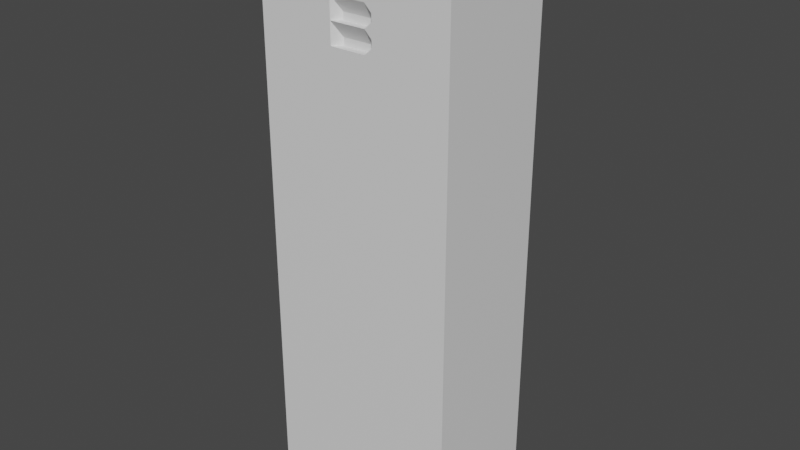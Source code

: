 # Source: Locker.blend  (saved by Blender 3.3.6; exported with 4.5.12 LTS)
import bpy
from mathutils import Matrix  # noqa: F401  (used for matrix-valued properties, if any)

bpy.ops.wm.read_factory_settings(use_empty=True)
scene = bpy.context.scene
scene.name = 'Scene'

# ---- collections
col_collection = bpy.data.collections.new('Collection'); scene.collection.children.link(col_collection)

# ---- materials (node trees are filled in below, after node groups)
mat_material = bpy.data.materials.new('Material')
mat_material.alpha_threshold = 0.0
mat_material.use_transparent_shadow = False
mat_material.roughness = 0.5
mat_material.line_color = (0.0, 0.0, 0.0, 1.0)

# ---- material node trees
mat_material.use_nodes = True; mat_material.node_tree.nodes.clear()
_N = mat_material.node_tree.nodes; _L = mat_material.node_tree.links
n0 = _N.new('ShaderNodeOutputMaterial'); n0.name = 'Material Output'; n0.location = (300, 300)
n1 = _N.new('ShaderNodeBsdfPrincipled'); n1.name = 'Principled BSDF'; n1.location = (10, 300)
n1.distribution = 'GGX'
n1.subsurface_method = 'RANDOM_WALK_SKIN'
n1.inputs[3].default_value = 1.45
n1.inputs[27].default_value = (0.0, 0.0, 0.0, 1.0)
n1.inputs[28].default_value = 1.0
_L.new(n1.outputs[0], n0.inputs[0])
n0.is_active_output = True

# ---- world
world_world = bpy.data.worlds.new('World'); scene.world = world_world
world_world.use_nodes = True; world_world.node_tree.nodes.clear()
_N = world_world.node_tree.nodes; _L = world_world.node_tree.links
n0 = _N.new('ShaderNodeOutputWorld'); n0.name = 'World Output'; n0.location = (300, 300)
n1 = _N.new('ShaderNodeBackground'); n1.name = 'Background'; n1.location = (10, 300)
n1.inputs[0].default_value = (0.05088, 0.05088, 0.05088, 1.0)
_L.new(n1.outputs[0], n0.inputs[0])
n0.is_active_output = True
world_world.color = (0.05088, 0.05088, 0.05088)
world_world.use_sun_shadow = False
world_world.sun_shadow_jitter_overblur = 0.0

# ---- meshes
me_cube = bpy.data.meshes.new('Cube')
me_cube.from_pydata([(1.0, 1.0, 1.0), (1.0, 1.0, -1.0), (0.2964, -1.0, 0.7951), (0.2964, -1.0, 0.598), (-1.0, 1.0, 1.0), (-1.0, 1.0, -1.0), (-0.2964, -1.0, 0.7951), (-0.2964, -1.0, 0.598), (-1.0, -1.0, -1.0), (-1.0, -1.0, 1.0), (1.0, -1.0, 1.0), (1.0, -1.0, -1.0), (-0.2964, -1.0, 0.6965), (0.2964, -1.0, 0.6965), (0.0, -1.0, 0.7951), (0.0, -1.0, 0.598), (0.0, -1.0, 0.6965), (-0.2964, -1.0, 0.7458), (0.2964, -1.0, 0.6473), (-0.1482, -1.0, 0.7951), (0.1482, -1.0, 0.598), (-0.2964, -1.0, 0.6473), (0.2964, -1.0, 0.7458), (0.1482, -1.0, 0.7951), (-0.1482, -1.0, 0.598), (-0.1482, -1.0, 0.6965), (0.1482, -1.0, 0.6965), (0.0, -0.8714, 0.6221), (0.0, -0.8714, 0.7207), (0.1482, -0.8714, 0.7207), (0.1482, -0.8714, 0.6221), (-0.1482, -0.8714, 0.6221), (-0.1482, -0.8714, 0.7207), (-0.2964, -1.0, 0.7705), (0.2964, -1.0, 0.6226), (-0.2223, -1.0, 0.7951), (0.2223, -1.0, 0.598), (-0.2964, -1.0, 0.6719), (0.2964, -1.0, 0.7212), (0.07409, -1.0, 0.7951), (-0.07409, -1.0, 0.598), (-0.2223, -1.0, 0.6965), (0.07409, -1.0, 0.6965), (0.0, -1.0, 0.6226), (0.0, -0.8714, 0.696), (-0.2964, -1.0, 0.7212), (0.2964, -1.0, 0.6719), (-0.07409, -1.0, 0.7951), (0.07409, -1.0, 0.598), (-0.2964, -1.0, 0.6226), (0.2964, -1.0, 0.7705), (0.2223, -1.0, 0.7951), (-0.2223, -1.0, 0.598), (-0.07409, -1.0, 0.6965), (0.2223, -1.0, 0.6965), (0.0, -0.8714, 0.6467), (0.0, -1.0, 0.7705), (0.07409, -0.8714, 0.7207), (0.2223, -1.0, 0.7458), (0.1482, -0.8714, 0.696), (0.1482, -1.0, 0.7705), (0.07409, -0.8714, 0.6221), (0.2223, -1.0, 0.6473), (0.1482, -1.0, 0.6226), (0.1482, -0.8714, 0.6467), (-0.2223, -1.0, 0.6473), (-0.07409, -0.8714, 0.6221), (-0.1482, -1.0, 0.6226), (-0.1482, -0.8714, 0.6467), (-0.2223, -1.0, 0.7458), (-0.07409, -0.8714, 0.7207), (-0.1482, -0.8714, 0.696), (-0.1482, -1.0, 0.7705), (-0.07409, -1.0, 0.7705), (-0.07409, -0.8714, 0.696), (-0.2223, -1.0, 0.7212), (-0.07409, -0.8714, 0.6467), (-0.07409, -1.0, 0.6226), (-0.2223, -1.0, 0.6226), (0.2223, -1.0, 0.6719), (0.2223, -1.0, 0.6226), (0.07409, -1.0, 0.6226), (0.2223, -1.0, 0.7705), (0.2223, -1.0, 0.7212), (0.07409, -0.8714, 0.696), (0.07409, -1.0, 0.7705), (0.07409, -0.8714, 0.6467), (-0.2223, -1.0, 0.6719), (-0.2223, -1.0, 0.7705)], [], [(0, 4, 9, 10), (88, 35, 6, 33), (8, 9, 4, 5), (5, 1, 11, 8), (1, 0, 10, 11), (5, 4, 0, 1), (7, 49, 21, 37, 12, 45, 17, 33, 6, 9, 8), (2, 50, 22, 38, 13, 46, 18, 34, 3, 11, 10), (6, 35, 19, 47, 14, 39, 23, 51, 2, 10, 9), (3, 36, 20, 48, 15, 40, 24, 52, 7, 8, 11), (87, 41, 12, 37), (86, 42, 16, 55), (85, 39, 14, 56), (84, 57, 28, 44), (83, 58, 29, 59), (82, 51, 23, 60), (81, 61, 27, 43), (80, 62, 30, 63), (79, 54, 26, 64), (78, 65, 21, 49), (77, 66, 31, 67), (76, 53, 25, 68), (75, 69, 17, 45), (74, 70, 32, 71), (73, 47, 19, 72), (70, 73, 72, 32), (28, 56, 73, 70), (56, 14, 47, 73), (53, 74, 71, 25), (16, 44, 74, 53), (44, 28, 70, 74), (41, 75, 45, 12), (25, 71, 75, 41), (71, 32, 69, 75), (66, 76, 68, 31), (27, 55, 76, 66), (55, 16, 53, 76), (40, 77, 67, 24), (15, 43, 77, 40), (43, 27, 66, 77), (52, 78, 49, 7), (24, 67, 78, 52), (67, 31, 65, 78), (62, 79, 64, 30), (18, 46, 79, 62), (46, 13, 54, 79), (36, 80, 63, 20), (3, 34, 80, 36), (34, 18, 62, 80), (48, 81, 43, 15), (20, 63, 81, 48), (63, 30, 61, 81), (58, 82, 60, 29), (22, 50, 82, 58), (50, 2, 51, 82), (54, 83, 59, 26), (13, 38, 83, 54), (38, 22, 58, 83), (42, 84, 44, 16), (26, 59, 84, 42), (59, 29, 57, 84), (57, 85, 56, 28), (29, 60, 85, 57), (60, 23, 39, 85), (61, 86, 55, 27), (30, 64, 86, 61), (64, 26, 42, 86), (65, 87, 37, 21), (31, 68, 87, 65), (68, 25, 41, 87), (69, 88, 33, 17), (32, 72, 88, 69), (72, 19, 35, 88)])
_uv = me_cube.uv_layers.new(name='UVMap')
_uv.uv.foreach_set('vector', [0.625, 0.5, 0.875, 0.5, 0.875, 0.75, 0.625, 0.75, 0.5278, 0.9028, 0.537, 0.9028, 0.537, 0.912, 0.5278, 0.912, 0.375, 0.0, 0.625, 0.0, 0.625, 0.25, 0.375, 0.25, 0.125, 0.5, 0.375, 0.5, 0.375, 0.75, 0.125, 0.75, 0.375, 0.5, 0.625, 0.5, 0.625, 0.75, 0.375, 0.75, 0.375, 0.25, 0.625, 0.25, 0.625, 0.5, 0.375, 0.5, 0.463, 0.912, 0.4722, 0.912, 0.4815, 0.912, 0.4907, 0.912, 0.5, 0.912, 0.5093, 0.912, 0.5185, 0.912, 0.5278, 0.912, 0.537, 0.912, 0.625, 1.0, 0.375, 1.0, 0.537, 0.838, 0.5278, 0.838, 0.5185, 0.838, 0.5093, 0.838, 0.5, 0.838, 0.4907, 0.838, 0.4815, 0.838, 0.4722, 0.838, 0.463, 0.838, 0.375, 0.75, 0.625, 0.75, 0.537, 0.912, 0.537, 0.9028, 0.537, 0.8935, 0.537, 0.8843, 0.537, 0.875, 0.537, 0.8657, 0.537, 0.8565, 0.537, 0.8472, 0.537, 0.838, 0.625, 0.75, 0.625, 1.0, 0.463, 0.838, 0.463, 0.8472, 0.463, 0.8565, 0.463, 0.8657, 0.463, 0.875, 0.463, 0.8843, 0.463, 0.8935, 0.463, 0.9028, 0.463, 0.912, 0.375, 1.0, 0.375, 0.75, 0.4907, 0.9028, 0.5, 0.9028, 0.5, 0.912, 0.4907, 0.912, 0.4907, 0.8657, 0.5, 0.8657, 0.5, 0.875, 0.4907, 0.875, 0.5278, 0.8657, 0.537, 0.8657, 0.537, 0.875, 0.5278, 0.875, 0.5093, 0.8657, 0.5185, 0.8657, 0.5185, 0.875, 0.5093, 0.875, 0.5093, 0.8472, 0.5185, 0.8472, 0.5185, 0.8565, 0.5093, 0.8565, 0.5278, 0.8472, 0.537, 0.8472, 0.537, 0.8565, 0.5278, 0.8565, 0.4722, 0.8657, 0.4815, 0.8657, 0.4815, 0.875, 0.4722, 0.875, 0.4722, 0.8472, 0.4815, 0.8472, 0.4815, 0.8565, 0.4722, 0.8565, 0.4907, 0.8472, 0.5, 0.8472, 0.5, 0.8565, 0.4907, 0.8565, 0.4722, 0.9028, 0.4815, 0.9028, 0.4815, 0.912, 0.4722, 0.912, 0.4722, 0.8843, 0.4815, 0.8843, 0.4815, 0.8935, 0.4722, 0.8935, 0.4907, 0.8843, 0.5, 0.8843, 0.5, 0.8935, 0.4907, 0.8935, 0.5093, 0.9028, 0.5185, 0.9028, 0.5185, 0.912, 0.5093, 0.912, 0.5093, 0.8843, 0.5185, 0.8843, 0.5185, 0.8935, 0.5093, 0.8935, 0.5278, 0.8843, 0.537, 0.8843, 0.537, 0.8935, 0.5278, 0.8935, 0.5185, 0.8843, 0.5278, 0.8843, 0.5278, 0.8935, 0.5185, 0.8935, 0.5185, 0.875, 0.5278, 0.875, 0.5278, 0.8843, 0.5185, 0.8843, 0.5278, 0.875, 0.537, 0.875, 0.537, 0.8843, 0.5278, 0.8843, 0.5, 0.8843, 0.5093, 0.8843, 0.5093, 0.8935, 0.5, 0.8935, 0.5, 0.875, 0.5093, 0.875, 0.5093, 0.8843, 0.5, 0.8843, 0.5093, 0.875, 0.5185, 0.875, 0.5185, 0.8843, 0.5093, 0.8843, 0.5, 0.9028, 0.5093, 0.9028, 0.5093, 0.912, 0.5, 0.912, 0.5, 0.8935, 0.5093, 0.8935, 0.5093, 0.9028, 0.5, 0.9028, 0.5093, 0.8935, 0.5185, 0.8935, 0.5185, 0.9028, 0.5093, 0.9028, 0.4815, 0.8843, 0.4907, 0.8843, 0.4907, 0.8935, 0.4815, 0.8935, 0.4815, 0.875, 0.4907, 0.875, 0.4907, 0.8843, 0.4815, 0.8843, 0.4907, 0.875, 0.5, 0.875, 0.5, 0.8843, 0.4907, 0.8843, 0.463, 0.8843, 0.4722, 0.8843, 0.4722, 0.8935, 0.463, 0.8935, 0.463, 0.875, 0.4722, 0.875, 0.4722, 0.8843, 0.463, 0.8843, 0.4722, 0.875, 0.4815, 0.875, 0.4815, 0.8843, 0.4722, 0.8843, 0.463, 0.9028, 0.4722, 0.9028, 0.4722, 0.912, 0.463, 0.912, 0.463, 0.8935, 0.4722, 0.8935, 0.4722, 0.9028, 0.463, 0.9028, 0.4722, 0.8935, 0.4815, 0.8935, 0.4815, 0.9028, 0.4722, 0.9028, 0.4815, 0.8472, 0.4907, 0.8472, 0.4907, 0.8565, 0.4815, 0.8565, 0.4815, 0.838, 0.4907, 0.838, 0.4907, 0.8472, 0.4815, 0.8472, 0.4907, 0.838, 0.5, 0.838, 0.5, 0.8472, 0.4907, 0.8472, 0.463, 0.8472, 0.4722, 0.8472, 0.4722, 0.8565, 0.463, 0.8565, 0.463, 0.838, 0.4722, 0.838, 0.4722, 0.8472, 0.463, 0.8472, 0.4722, 0.838, 0.4815, 0.838, 0.4815, 0.8472, 0.4722, 0.8472, 0.463, 0.8657, 0.4722, 0.8657, 0.4722, 0.875, 0.463, 0.875, 0.463, 0.8565, 0.4722, 0.8565, 0.4722, 0.8657, 0.463, 0.8657, 0.4722, 0.8565, 0.4815, 0.8565, 0.4815, 0.8657, 0.4722, 0.8657, 0.5185, 0.8472, 0.5278, 0.8472, 0.5278, 0.8565, 0.5185, 0.8565, 0.5185, 0.838, 0.5278, 0.838, 0.5278, 0.8472, 0.5185, 0.8472, 0.5278, 0.838, 0.537, 0.838, 0.537, 0.8472, 0.5278, 0.8472, 0.5, 0.8472, 0.5093, 0.8472, 0.5093, 0.8565, 0.5, 0.8565, 0.5, 0.838, 0.5093, 0.838, 0.5093, 0.8472, 0.5, 0.8472, 0.5093, 0.838, 0.5185, 0.838, 0.5185, 0.8472, 0.5093, 0.8472, 0.5, 0.8657, 0.5093, 0.8657, 0.5093, 0.875, 0.5, 0.875, 0.5, 0.8565, 0.5093, 0.8565, 0.5093, 0.8657, 0.5, 0.8657, 0.5093, 0.8565, 0.5185, 0.8565, 0.5185, 0.8657, 0.5093, 0.8657, 0.5185, 0.8657, 0.5278, 0.8657, 0.5278, 0.875, 0.5185, 0.875, 0.5185, 0.8565, 0.5278, 0.8565, 0.5278, 0.8657, 0.5185, 0.8657, 0.5278, 0.8565, 0.537, 0.8565, 0.537, 0.8657, 0.5278, 0.8657, 0.4815, 0.8657, 0.4907, 0.8657, 0.4907, 0.875, 0.4815, 0.875, 0.4815, 0.8565, 0.4907, 0.8565, 0.4907, 0.8657, 0.4815, 0.8657, 0.4907, 0.8565, 0.5, 0.8565, 0.5, 0.8657, 0.4907, 0.8657, 0.4815, 0.9028, 0.4907, 0.9028, 0.4907, 0.912, 0.4815, 0.912, 0.4815, 0.8935, 0.4907, 0.8935, 0.4907, 0.9028, 0.4815, 0.9028, 0.4907, 0.8935, 0.5, 0.8935, 0.5, 0.9028, 0.4907, 0.9028, 0.5185, 0.9028, 0.5278, 0.9028, 0.5278, 0.912, 0.5185, 0.912, 0.5185, 0.8935, 0.5278, 0.8935, 0.5278, 0.9028, 0.5185, 0.9028, 0.5278, 0.8935, 0.537, 0.8935, 0.537, 0.9028, 0.5278, 0.9028])
me_cube.materials.append(mat_material)
me_cube.use_mirror_vertex_groups = False
me_cube.update()

# ---- objects
ob_locker = bpy.data.objects.new('Locker', me_cube)

# ---- transforms, parenting, visibility, modifiers, constraints
ob_locker.location = (0.0, 0.0, 3.015)
ob_locker.scale = (1.028, 0.6336, 2.989)
ob_locker.lock_rotations_4d = False
ob_locker.empty_display_type = 'ARROWS'
ob_locker.lineart.crease_threshold = 0.0

# ---- collection membership
col_collection.objects.link(ob_locker)

# ---- scene / render settings (as saved in the file)
scene.frame_start = 1; scene.frame_end = 250; scene.frame_set(1)
scene.render.engine = 'BLENDER_EEVEE_NEXT'
scene.cycles.sampling_pattern = 'TABULATED_SOBOL'
scene.cycles.use_light_tree = False
scene.view_settings.view_transform = 'Filmic'
bpy.context.view_layer.update()

# ---- added for rendering (the .blend has no active camera and no usable light): camera, sun
cam_auto = bpy.data.cameras.new('AutoCamera')
cam_auto.lens = 50.0
cam_auto.sensor_width = 36.0
cam_auto.clip_end = 1000.0
ob_auto_camera = bpy.data.objects.new('AutoCamera', cam_auto)
scene.collection.objects.link(ob_auto_camera)
ob_auto_camera.location = (5.96569, -7.15882, 7.78737)
ob_auto_camera.rotation_euler = (1.09748, -7.21219e-08, 0.694738)
scene.camera = ob_auto_camera
light_auto_sun = bpy.data.lights.new('AutoSun', 'SUN')
light_auto_sun.energy = 3.0
light_auto_sun.angle = 0.0523599
ob_auto_sun = bpy.data.objects.new('AutoSun', light_auto_sun)
scene.collection.objects.link(ob_auto_sun)
ob_auto_sun.rotation_euler = (0.872665, 0.174533, 0.523599)
bpy.context.view_layer.update()
